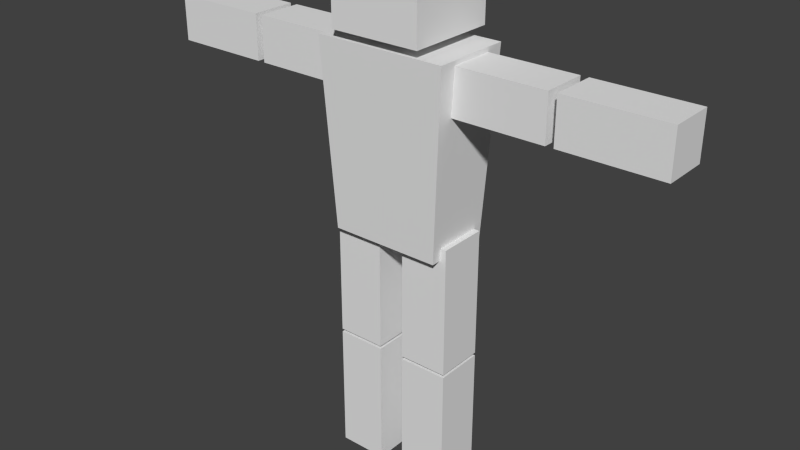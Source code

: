 # Source: Character.blend  (saved by Blender 2.76.0; exported with 4.5.12 LTS)
import bpy
from mathutils import Matrix  # noqa: F401  (used for matrix-valued properties, if any)

bpy.ops.wm.read_factory_settings(use_empty=True)
scene = bpy.context.scene
scene.name = 'Scene'

# ---- collections
col_collection_1 = bpy.data.collections.new('Collection 1'); scene.collection.children.link(col_collection_1)
col_collection_11 = bpy.data.collections.new('Collection 11'); scene.collection.children.link(col_collection_11)

# ---- world
world_world = bpy.data.worlds.new('World'); scene.world = world_world
world_world.color = (0.05088, 0.05088, 0.05088)
world_world.use_sun_shadow = False
world_world.sun_shadow_jitter_overblur = 0.0
world_world.cycles.sampling_method = 'MANUAL'
world_world.cycles.sample_map_resolution = 256

# ---- meshes
me_cube_044 = bpy.data.meshes.new('Cube.044')
me_cube_044.from_pydata([(0.3815, -0.1551, 2.974), (1.058, -0.1551, 2.974), (0.3815, 0.1551, 2.974), (1.058, 0.1551, 2.974), (0.3815, -0.1551, 2.664), (1.058, -0.1551, 2.664), (0.3815, 0.1551, 2.664), (1.058, 0.1551, 2.664), (1.111, -0.1551, 2.974), (1.788, -0.1551, 2.974), (1.111, 0.1551, 2.974), (1.788, 0.1551, 2.974), (1.111, -0.1551, 2.664), (1.788, -0.1551, 2.664), (1.111, 0.1551, 2.664), (1.788, 0.1551, 2.664), (0.09177, -0.1682, 0.9332), (0.09177, -0.1682, 1.824), (0.09177, 0.1682, 0.9332), (0.09177, 0.1682, 1.824), (0.4282, -0.1682, 0.9332), (0.4282, -0.1682, 1.824), (0.4282, 0.1682, 0.9332), (0.4282, 0.1682, 1.824), (0.3824, -0.2332, 1.738), (0.4543, -0.2771, 3.006), (0.3824, 0.2332, 1.738), (0.4543, 0.2771, 3.006), (0.3122, -0.3122, 3.068), (0.3122, -0.3122, 3.692), (0.3122, 0.3122, 3.068), (0.3122, 0.3122, 3.692), (0.09177, -0.1682, 0.02135), (0.09177, -0.1682, 0.9119), (0.09177, 0.1682, 0.02135), (0.09177, 0.1682, 0.9119), (0.4282, -0.1682, 0.02135), (0.4282, -0.1682, 0.9119), (0.4282, 0.1682, 0.02135), (0.4282, 0.1682, 0.9119), (-0.3815, -0.1551, 2.974), (-1.058, -0.1551, 2.974), (-0.3815, 0.1551, 2.974), (-1.058, 0.1551, 2.974), (-0.3815, -0.1551, 2.664), (-1.058, -0.1551, 2.664), (-0.3815, 0.1551, 2.664), (-1.058, 0.1551, 2.664), (-1.111, -0.1551, 2.974), (-1.788, -0.1551, 2.974), (-1.111, 0.1551, 2.974), (-1.788, 0.1551, 2.974), (-1.111, -0.1551, 2.664), (-1.788, -0.1551, 2.664), (-1.111, 0.1551, 2.664), (-1.788, 0.1551, 2.664), (-0.09177, -0.1682, 0.9332), (-0.09177, -0.1682, 1.824), (-0.09177, 0.1682, 0.9332), (-0.09177, 0.1682, 1.824), (-0.4282, -0.1682, 0.9332), (-0.4282, -0.1682, 1.824), (-0.4282, 0.1682, 0.9332), (-0.4282, 0.1682, 1.824), (-0.3824, -0.2332, 1.738), (-0.4543, -0.2771, 3.006), (-0.3824, 0.2332, 1.738), (-0.4543, 0.2771, 3.006), (-0.3122, -0.3122, 3.068), (-0.3122, -0.3122, 3.692), (-0.3122, 0.3122, 3.068), (-0.3122, 0.3122, 3.692), (-0.09177, -0.1682, 0.02135), (-0.09177, -0.1682, 0.9119), (-0.09177, 0.1682, 0.02135), (-0.09177, 0.1682, 0.9119), (-0.4282, -0.1682, 0.02135), (-0.4282, -0.1682, 0.9119), (-0.4282, 0.1682, 0.02135), (-0.4282, 0.1682, 0.9119), (0.0, 0.3122, 3.692), (0.0, 0.3122, 3.068), (0.0, -0.3122, 3.692), (0.0, -0.3122, 3.068), (0.0, 0.2771, 3.006), (0.0, 0.2332, 1.738), (0.0, -0.2771, 3.006), (0.0, -0.2332, 1.738)], [], [(1, 3, 2, 0), (3, 7, 6, 2), (7, 5, 4, 6), (5, 1, 0, 4), (0, 2, 6, 4), (5, 7, 3, 1), (9, 11, 10, 8), (11, 15, 14, 10), (15, 13, 12, 14), (13, 9, 8, 12), (8, 10, 14, 12), (13, 15, 11, 9), (17, 19, 18, 16), (19, 23, 22, 18), (23, 21, 20, 22), (21, 17, 16, 20), (16, 18, 22, 20), (21, 23, 19, 17), (84, 27, 26, 85), (27, 25, 24, 26), (87, 85, 26, 24), (80, 31, 30, 81), (31, 29, 28, 30), (83, 81, 30, 28), (33, 35, 34, 32), (35, 39, 38, 34), (39, 37, 36, 38), (37, 33, 32, 36), (32, 34, 38, 36), (37, 39, 35, 33), (29, 31, 80, 82), (29, 82, 83, 28), (25, 27, 84, 86), (25, 86, 87, 24), (41, 40, 42, 43), (43, 42, 46, 47), (47, 46, 44, 45), (45, 44, 40, 41), (40, 44, 46, 42), (45, 41, 43, 47), (49, 48, 50, 51), (51, 50, 54, 55), (55, 54, 52, 53), (53, 52, 48, 49), (48, 52, 54, 50), (53, 49, 51, 55), (57, 56, 58, 59), (59, 58, 62, 63), (63, 62, 60, 61), (61, 60, 56, 57), (56, 60, 62, 58), (61, 57, 59, 63), (84, 85, 66, 67), (67, 66, 64, 65), (87, 64, 66, 85), (80, 81, 70, 71), (71, 70, 68, 69), (83, 68, 70, 81), (73, 72, 74, 75), (75, 74, 78, 79), (79, 78, 76, 77), (77, 76, 72, 73), (72, 76, 78, 74), (77, 73, 75, 79), (69, 82, 80, 71), (69, 68, 83, 82), (65, 86, 84, 67), (65, 64, 87, 86)])
me_cube_044.use_remesh_preserve_volume = False
me_cube_044.use_remesh_preserve_attributes = False
me_cube_044.use_mirror_vertex_groups = False
me_cube_044.update()
arm_armiture = bpy.data.armatures.new('Armiture')  # bones are not reproduced

# ---- objects
ob_armature = bpy.data.objects.new('Armature', arm_armiture)
ob_unit = bpy.data.objects.new('Unit', me_cube_044)

# ---- transforms, parenting, visibility, modifiers, constraints
ob_armature.location = (0.0, 0.0, 0.0)
ob_armature.lineart.crease_threshold = 0.0
ob_unit.parent = ob_armature
ob_unit.location = (0.0, 0.0, 0.0)
ob_unit.lineart.crease_threshold = 0.0
_vg = ob_unit.vertex_groups.new(name='Torso')
_vg.add([24, 25, 26, 27, 64, 65, 66, 67, 84, 85, 86, 87], 1.0, 'REPLACE')
_vg = ob_unit.vertex_groups.new(name='Head')
_vg.add([28, 29, 30, 31, 68, 69, 70, 71, 80, 81, 82, 83], 1.0, 'REPLACE')
_vg = ob_unit.vertex_groups.new(name='ULeg.L')
_vg.add([16, 17, 18, 19, 20, 21, 22, 23], 1.0, 'REPLACE')
_vg = ob_unit.vertex_groups.new(name='LLeg.L')
_vg.add([32, 33, 34, 35, 36, 37, 38, 39], 1.0, 'REPLACE')
_vg = ob_unit.vertex_groups.new(name='UArm.L')
_vg.add([0, 1, 2, 3, 4, 5, 6, 7], 1.0, 'REPLACE')
_vg = ob_unit.vertex_groups.new(name='LArm.L')
_vg.add([8, 9, 10, 11, 12, 13, 14, 15], 1.0, 'REPLACE')
_vg = ob_unit.vertex_groups.new(name='ULeg.R')
_vg.add([56, 57, 58, 59, 60, 61, 62, 63], 1.0, 'REPLACE')
_vg = ob_unit.vertex_groups.new(name='LLeg.R')
_vg.add([72, 73, 74, 75, 76, 77, 78, 79], 1.0, 'REPLACE')
_vg = ob_unit.vertex_groups.new(name='UArm.R')
_vg.add([40, 41, 42, 43, 44, 45, 46, 47], 1.0, 'REPLACE')
_vg = ob_unit.vertex_groups.new(name='LArm.R')
_vg.add([48, 49, 50, 51, 52, 53, 54, 55], 1.0, 'REPLACE')
_m = ob_unit.modifiers.new('Armature', 'ARMATURE')
_m.object = ob_armature

# ---- collection membership
col_collection_1.objects.link(ob_armature)
col_collection_11.objects.link(ob_unit)

# ---- scene / render settings (as saved in the file)
scene.frame_start = 1; scene.frame_end = 40; scene.frame_set(12)
scene.render.engine = 'BLENDER_EEVEE_NEXT'
scene.render.resolution_percentage = 50
scene.render.dither_intensity = 0.0
scene.cycles.use_denoising = False
scene.cycles.samples = 10
scene.cycles.sampling_pattern = 'TABULATED_SOBOL'
scene.cycles.light_sampling_threshold = 0.0
scene.cycles.use_adaptive_sampling = False
scene.cycles.use_light_tree = False
scene.cycles.blur_glossy = 0.0
scene.cycles.pixel_filter_type = 'GAUSSIAN'
scene.cycles.sample_clamp_indirect = 0.0
scene.view_settings.view_transform = 'Standard'
bpy.context.view_layer.update()

# ---- added for rendering (the .blend has no active camera and no usable light): camera, sun
cam_auto = bpy.data.cameras.new('AutoCamera')
cam_auto.lens = 50.0
cam_auto.sensor_width = 36.0
cam_auto.clip_end = 1000.0
ob_auto_camera = bpy.data.objects.new('AutoCamera', cam_auto)
scene.collection.objects.link(ob_auto_camera)
ob_auto_camera.location = (3.92677, -4.79096, 4.96286)
ob_auto_camera.rotation_euler = (1.09748, -7.21219e-08, 0.694738)
scene.camera = ob_auto_camera
light_auto_sun = bpy.data.lights.new('AutoSun', 'SUN')
light_auto_sun.energy = 3.0
light_auto_sun.angle = 0.0523599
ob_auto_sun = bpy.data.objects.new('AutoSun', light_auto_sun)
scene.collection.objects.link(ob_auto_sun)
ob_auto_sun.rotation_euler = (0.872665, 0.174533, 0.523599)
bpy.context.view_layer.update()
